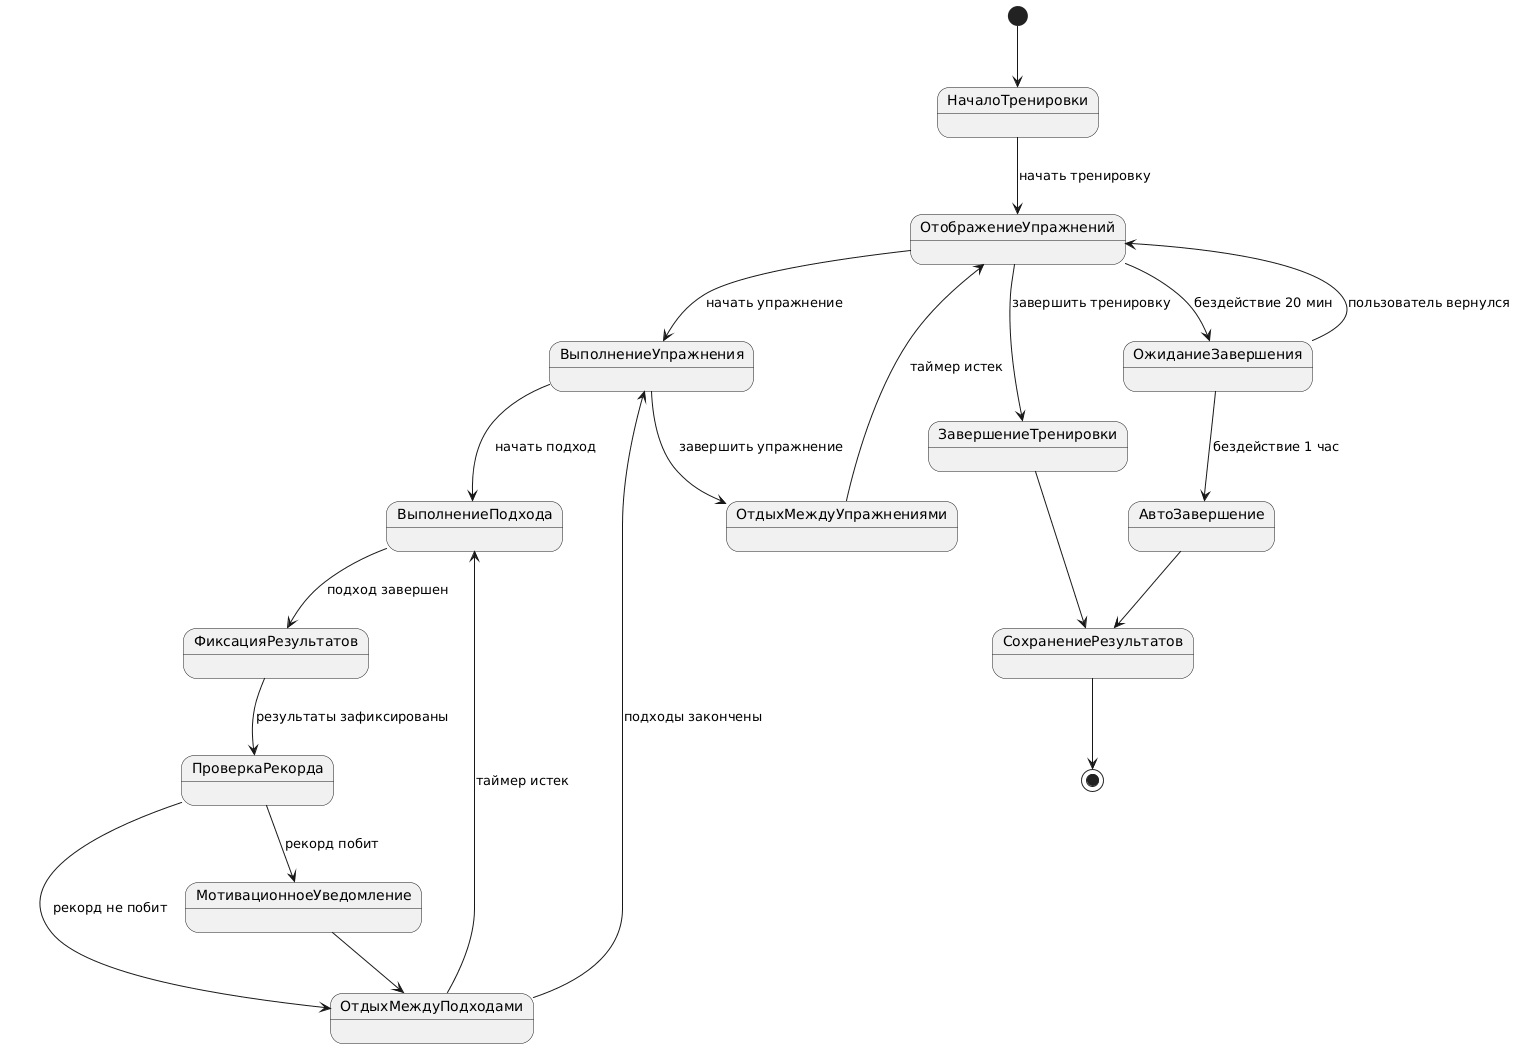

The diagram above was rendered by PlantUML. Its source (embedded in the PNG):
@startuml
top to bottom direction

[*] --> НачалоТренировки

НачалоТренировки --> ОтображениеУпражнений : начать тренировку

ОтображениеУпражнений --> ВыполнениеУпражнения : начать упражнение
ОтображениеУпражнений --> ЗавершениеТренировки : завершить тренировку
ОтображениеУпражнений --> ОжиданиеЗавершения : бездействие 20 мин

ОжиданиеЗавершения --> ОтображениеУпражнений : пользователь вернулся
ОжиданиеЗавершения --> АвтоЗавершение : бездействие 1 час

ВыполнениеУпражнения --> ВыполнениеПодхода : начать подход
ВыполнениеУпражнения --> ОтдыхМеждуУпражнениями : завершить упражнение

ВыполнениеПодхода --> ФиксацияРезультатов : подход завершен
ФиксацияРезультатов --> ПроверкаРекорда : результаты зафиксированы

ПроверкаРекорда --> ОтдыхМеждуПодходами : рекорд не побит
ПроверкаРекорда --> МотивационноеУведомление : рекорд побит
МотивационноеУведомление --> ОтдыхМеждуПодходами

ОтдыхМеждуПодходами --> ВыполнениеПодхода : таймер истек
ОтдыхМеждуПодходами --> ВыполнениеУпражнения : подходы закончены

ОтдыхМеждуУпражнениями --> ОтображениеУпражнений : таймер истек

ЗавершениеТренировки --> СохранениеРезультатов
СохранениеРезультатов --> [*]

АвтоЗавершение --> СохранениеРезультатов
@enduml